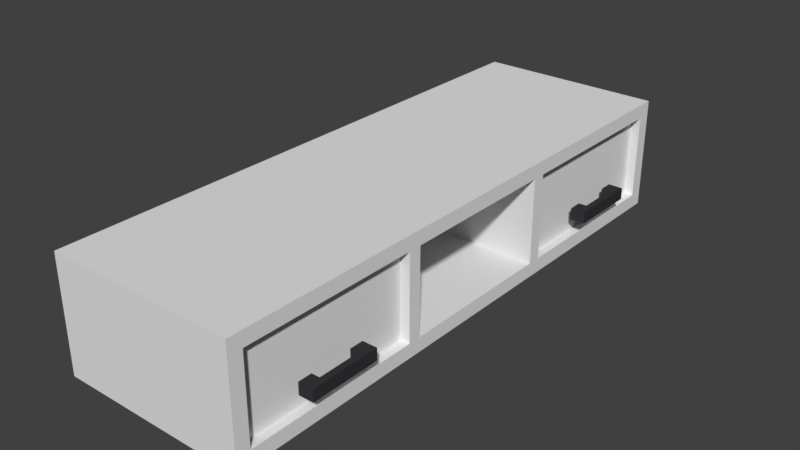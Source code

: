 # Source: upperCupboard.blend  (saved by Blender 2.79.0; exported with 4.5.12 LTS)
import bpy
from mathutils import Matrix  # noqa: F401  (used for matrix-valued properties, if any)

bpy.ops.wm.read_factory_settings(use_empty=True)
scene = bpy.context.scene
scene.name = 'Scene'

# ---- collections
col_collection_1 = bpy.data.collections.new('Collection 1'); scene.collection.children.link(col_collection_1)

# ---- materials (node trees are filled in below, after node groups)
mat_material = bpy.data.materials.new('Material')
mat_material.alpha_threshold = 0.0
mat_material.use_transparent_shadow = False
mat_material.roughness = 0.5
mat_material.line_color = (0.0, 0.0, 0.0, 1.0)
mat_material_012 = bpy.data.materials.new('Material.012')
mat_material_012.alpha_threshold = 0.0
mat_material_012.use_transparent_shadow = False
mat_material_012.diffuse_color = (0.0356, 0.0356, 0.04092, 1.0)
mat_material_012.roughness = 0.5
mat_material_001 = bpy.data.materials.new('Material.001')
mat_material_001.alpha_threshold = 0.0
mat_material_001.use_transparent_shadow = False
mat_material_001.diffuse_color = (0.0356, 0.0356, 0.04092, 1.0)
mat_material_001.roughness = 0.5

# ---- material node trees

# ---- world
world_world = bpy.data.worlds.new('World'); scene.world = world_world
world_world.color = (0.05088, 0.05088, 0.05088)
world_world.use_sun_shadow = False
world_world.sun_shadow_jitter_overblur = 0.0
world_world.cycles.sampling_method = 'MANUAL'

# ---- meshes
me_cube = bpy.data.meshes.new('Cube')
me_cube.from_pydata([(1.0, 1.0, -1.0), (1.0, -1.0, -1.0), (-1.0, -1.0, -1.0), (-1.0, 1.0, -1.0), (1.0, 1.0, 1.0), (1.0, -1.0, 1.0), (-1.0, -1.0, 1.0), (-1.0, 1.0, 1.0), (1.0, 1.0, 0.75), (1.0, -1.0, 0.75), (-1.0, -1.0, 0.75), (-1.0, 1.0, 0.75), (1.0, 1.0, -0.75), (1.0, -1.0, -0.75), (-1.0, -1.0, -0.75), (-1.0, 1.0, -0.75), (1.0, -0.95, -1.0), (-1.0, -0.95, -1.0), (1.0, -0.95, 1.0), (-1.0, -0.95, 1.0), (-1.0, -0.95, 0.75), (1.0, -0.95, 0.75), (1.0, -0.95, -0.75), (-1.0, -0.95, -0.75), (-1.0, 0.95, -1.0), (-1.0, 0.95, 1.0), (-1.0, 0.95, 0.75), (-1.0, 0.95, -0.75), (1.0, 0.95, -1.0), (1.0, 0.95, 1.0), (1.0, 0.95, 0.75), (1.0, 0.95, -0.75), (1.0, -0.33, -1.0), (1.0, -0.33, 1.0), (1.0, -0.33, 0.75), (1.0, -0.33, -0.75), (-1.0, -0.33, -1.0), (-1.0, -0.33, 1.0), (-1.0, -0.33, 0.75), (-1.0, -0.33, -0.75), (-1.0, 0.33, -1.0), (-1.0, 0.33, 1.0), (-1.0, 0.33, 0.75), (-1.0, 0.33, -0.75), (1.0, 0.33, -1.0), (1.0, 0.33, 1.0), (1.0, 0.33, 0.75), (1.0, 0.33, -0.75), (1.0, -0.33, -1.0), (1.0, -0.33, 1.0), (1.0, -0.33, 0.75), (1.0, -0.33, -0.75), (-1.0, -0.33, -1.0), (-1.0, -0.33, 1.0), (-1.0, -0.33, 0.75), (-1.0, -0.33, -0.75), (-1.0, 0.33, -1.0), (-1.0, 0.33, 1.0), (-1.0, 0.33, 0.75), (-1.0, 0.33, -0.75), (1.0, 0.33, -1.0), (1.0, 0.33, 1.0), (1.0, 0.33, 0.75), (1.0, 0.33, -0.75), (1.0, -0.33, -1.0), (1.0, -0.33, 1.0), (1.0, -0.33, 0.75), (1.0, -0.33, -0.75), (-1.0, -0.33, -1.0), (-1.0, -0.33, 1.0), (-1.0, -0.33, 0.75), (-1.0, -0.33, -0.75), (-1.0, 0.33, -1.0), (-1.0, 0.33, 1.0), (-1.0, 0.33, 0.75), (-1.0, 0.33, -0.75), (1.0, 0.33, -1.0), (1.0, 0.33, 1.0), (1.0, 0.33, 0.75), (1.0, 0.33, -0.75), (1.0, -0.95, -1.0), (1.0, -0.95, 1.0), (1.0, -0.95, 0.75), (1.0, -0.95, -0.75), (-1.0, -0.95, -1.0), (-1.0, -0.95, 1.0), (-1.0, -0.95, 0.75), (-1.0, -0.95, -0.75), (-1.0, 0.95, -1.0), (-1.0, 0.95, 1.0), (-1.0, 0.95, 0.75), (-1.0, 0.95, -0.75), (1.0, 0.95, -1.0), (1.0, 0.95, 1.0), (1.0, 0.95, 0.75), (1.0, 0.95, -0.75), (1.0, 1.0, 0.75), (1.0, -1.0, 0.75), (-1.0, -1.0, 0.75), (-1.0, 1.0, 0.75), (1.0, -0.95, 0.75), (-1.0, -0.95, 0.75), (1.0, 0.95, 0.75), (-1.0, 0.95, 0.75), (-1.0, -0.33, 0.75), (1.0, -0.33, 0.75), (1.0, 0.33, 0.75), (-1.0, 0.33, 0.75), (-1.0, -0.33, 0.75), (1.0, -0.2842, 0.75), (1.0, 0.2842, 0.75), (-1.0, 0.33, 0.75), (-1.0, -0.33, 0.75), (0.9, -0.33, 0.75), (0.9, 0.33, 0.75), (-1.0, 0.33, 0.75), (-1.0, -0.95, 0.75), (0.9, -0.95, 0.75), (0.9, 0.95, 0.75), (-1.0, 0.95, 0.75), (1.0, -0.95, -0.75), (-1.0, -0.95, -0.75), (1.0, 0.95, -0.75), (-1.0, 0.95, -0.75), (-1.0, -0.33, -0.75), (1.0, -0.33, -0.75), (1.0, 0.33, -0.75), (-1.0, 0.33, -0.75), (-1.0, -0.33, -0.75), (1.0, -0.2842, -0.75), (1.0, 0.2842, -0.75), (-1.0, 0.33, -0.75), (-1.0, -0.33, -0.75), (0.9, -0.33, -0.75), (0.9, 0.33, -0.75), (-1.0, 0.33, -0.75), (-1.0, -0.95, -0.75), (0.9, -0.95, -0.75), (0.9, 0.95, -0.75), (-1.0, 0.95, -0.75), (1.0, 1.0, -0.75), (1.0, -1.0, -0.75), (-1.0, -1.0, -0.75), (-1.0, 1.0, -0.75), (1.0, -0.33, -1.0), (1.0, -0.33, 1.0), (1.0, -0.33, 0.75), (1.0, -0.33, -0.75), (-1.0, -0.33, -1.0), (-1.0, -0.33, 1.0), (-1.0, -0.33, 0.75), (-1.0, -0.33, -0.75), (-1.0, -0.33, 0.75), (-0.7718, -0.2842, 0.75), (-0.7718, -0.2842, -0.75), (-1.0, -0.33, -0.75), (-1.0, 0.33, -1.0), (-1.0, 0.33, 1.0), (-1.0, 0.33, 0.75), (-1.0, 0.33, -0.75), (-1.0, 0.33, 0.75), (-1.0, 0.33, -0.75), (1.0, 0.33, -1.0), (1.0, 0.33, 1.0), (1.0, 0.33, 0.75), (1.0, 0.33, -0.75), (-0.7718, 0.2842, 0.75), (-0.7718, 0.2842, -0.75)], [], [(16, 1, 2, 17), (18, 19, 6, 5), (21, 18, 5, 9), (9, 5, 6, 10), (26, 25, 7, 11), (12, 0, 3, 15), (4, 8, 11, 7), (103, 26, 11, 99), (97, 9, 10, 98), (100, 21, 9, 97), (16, 22, 13, 1), (1, 13, 14, 2), (24, 27, 15, 3), (140, 12, 15, 143), (2, 14, 23, 17), (80, 83, 22, 16), (117, 82, 21, 100), (98, 10, 20, 101), (10, 6, 19, 20), (82, 81, 18, 21), (81, 85, 19, 18), (80, 16, 17, 84), (0, 28, 24, 3), (4, 7, 25, 29), (8, 4, 29, 30), (96, 8, 30, 102), (0, 12, 31, 28), (88, 91, 27, 24), (119, 90, 26, 103), (90, 89, 25, 26), (70, 69, 37, 38), (112, 70, 38, 104), (68, 71, 39, 36), (48, 32, 36, 52), (49, 53, 37, 33), (50, 49, 33, 34), (109, 50, 34, 105), (48, 51, 35, 32), (76, 79, 47, 44), (114, 78, 46, 106), (78, 77, 45, 46), (77, 73, 41, 45), (76, 44, 40, 72), (58, 57, 41, 42), (111, 58, 42, 107), (56, 59, 43, 40), (36, 39, 55, 52), (104, 38, 54, 108), (38, 37, 53, 54), (144, 147, 51, 48), (153, 146, 50, 109), (146, 145, 49, 50), (145, 149, 53, 49), (144, 48, 52, 148), (44, 60, 56, 40), (45, 41, 57, 61), (46, 45, 61, 62), (106, 46, 62, 110), (44, 47, 63, 60), (156, 159, 59, 56), (160, 158, 58, 111), (158, 157, 57, 58), (84, 87, 71, 68), (116, 86, 70, 112), (86, 85, 69, 70), (32, 64, 68, 36), (33, 37, 69, 65), (34, 33, 65, 66), (105, 34, 66, 113), (32, 35, 67, 64), (92, 76, 72, 88), (93, 89, 73, 77), (94, 93, 77, 78), (118, 94, 78, 114), (92, 95, 79, 76), (42, 41, 73, 74), (107, 42, 74, 115), (40, 43, 75, 72), (20, 19, 85, 86), (101, 20, 86, 116), (17, 23, 87, 84), (64, 80, 84, 68), (65, 69, 85, 81), (66, 65, 81, 82), (113, 66, 82, 117), (64, 67, 83, 80), (28, 31, 95, 92), (102, 30, 94, 118), (30, 29, 93, 94), (29, 25, 89, 93), (28, 92, 88, 24), (74, 73, 89, 90), (115, 74, 90, 119), (72, 75, 91, 88), (135, 115, 119, 139), (122, 102, 118, 138), (133, 113, 117, 137), (121, 101, 116, 136), (127, 107, 115, 135), (138, 118, 114, 134), (125, 105, 113, 133), (136, 116, 112, 132), (161, 160, 111, 131), (126, 106, 110, 130), (154, 153, 109, 129), (124, 104, 108, 128), (131, 111, 107, 127), (134, 114, 106, 126), (129, 109, 105, 125), (132, 112, 104, 124), (139, 119, 103, 123), (140, 96, 102, 122), (142, 98, 101, 121), (137, 117, 100, 120), (8, 96, 99, 11), (120, 100, 97, 141), (141, 97, 98, 142), (123, 103, 99, 143), (27, 123, 143, 15), (13, 141, 142, 14), (22, 120, 141, 13), (83, 137, 120, 22), (14, 142, 121, 23), (12, 140, 122, 31), (91, 139, 123, 27), (71, 132, 124, 39), (51, 129, 125, 35), (79, 134, 126, 47), (59, 131, 127, 43), (39, 124, 128, 55), (147, 154, 129, 51), (47, 126, 130, 63), (159, 161, 131, 59), (87, 136, 132, 71), (35, 125, 133, 67), (95, 138, 134, 79), (43, 127, 135, 75), (23, 121, 136, 87), (67, 133, 137, 83), (31, 122, 138, 95), (75, 135, 139, 91), (96, 140, 143, 99), (55, 128, 155, 151), (165, 167, 154, 147), (167, 166, 153, 154), (128, 108, 152, 155), (54, 53, 149, 150), (108, 54, 150, 152), (52, 55, 151, 148), (162, 144, 148, 156), (163, 157, 149, 145), (164, 163, 145, 146), (166, 164, 146, 153), (162, 165, 147, 144), (60, 63, 165, 162), (110, 62, 164, 166), (62, 61, 163, 164), (61, 57, 157, 163), (60, 162, 156, 56), (130, 110, 166, 167), (63, 130, 167, 165), (151, 155, 161, 159), (155, 152, 160, 161), (150, 149, 157, 158), (152, 150, 158, 160), (148, 151, 159, 156)])
_uv = me_cube.uv_layers.new(name='UVMap')
_uv.uv.foreach_set('vector', [0.9601, 0.0, 0.9684, 0.0, 0.9684, 0.3395, 0.9601, 0.3395, 0.8683, 0.594, 0.8683, 0.9335, 0.86, 0.9335, 0.86, 0.594, 0.8319, 0.594, 0.8319, 0.6365, 0.8236, 0.6365, 0.8236, 0.594, 0.7737, 0.3395, 0.8153, 0.3395, 0.8153, 0.6789, 0.7737, 0.6789, 0.8319, 0.6365, 0.8319, 0.594, 0.8403, 0.594, 0.8403, 0.6365, 0.7321, 0.3395, 0.7737, 0.3395, 0.7737, 0.6789, 0.7321, 0.6789, 0.8683, 0.594, 0.9099, 0.594, 0.9099, 0.9335, 0.8683, 0.9335, 0.0, 0.0, 0.0, 0.0, 0.0, 0.0, 0.0, 0.0, 0.0, 0.0, 0.0, 0.0, 0.0, 0.0, 0.0, 0.0, 0.0, 0.0, 0.0, 0.0, 0.0, 0.0, 0.0, 0.0, 0.8486, 0.6365, 0.8486, 0.594, 0.8569, 0.594, 0.8569, 0.6365, 0.9099, 0.3395, 0.9515, 0.3395, 0.9515, 0.6789, 0.9099, 0.6789, 0.7205, 0.6789, 0.7205, 0.6365, 0.7288, 0.6365, 0.7288, 0.6789, 0.0, 0.0, 0.0, 0.0, 0.0, 0.0, 0.0, 0.0, 0.8403, 0.6365, 0.8403, 0.594, 0.8486, 0.594, 0.8486, 0.6365, 0.0, 0.0, 0.0, 0.0, 0.0, 0.0, 0.0, 0.0, 0.0, 0.0, 0.0, 0.0, 0.0, 0.0, 0.0, 0.0, 0.0, 0.0, 0.0, 0.0, 0.0, 0.0, 0.0, 0.0, 0.7121, 0.6789, 0.7121, 0.6365, 0.7205, 0.6365, 0.7205, 0.6789, 0.0, 0.0, 0.0, 0.0, 0.0, 0.0, 0.0, 0.0, 0.0, 0.0, 0.0, 0.0, 0.0, 0.0, 0.0, 0.0, 0.0, 0.0, 0.0, 0.0, 0.0, 0.0, 0.0, 0.0, 0.9684, 0.0, 0.9767, 0.0, 0.9767, 0.3395, 0.9684, 0.3395, 0.9765, 0.3395, 0.9765, 0.6789, 0.9681, 0.6789, 0.9681, 0.3395, 0.8153, 0.6365, 0.8153, 0.594, 0.8236, 0.594, 0.8236, 0.6365, 0.0, 0.0, 0.0, 0.0, 0.0, 0.0, 0.0, 0.0, 0.3111, 0.9372, 0.3111, 0.8948, 0.3195, 0.8948, 0.3195, 0.9372, 0.0, 0.0, 0.0, 0.0, 0.0, 0.0, 0.0, 0.0, 0.0, 0.0, 0.0, 0.0, 0.0, 0.0, 0.0, 0.0, 0.0, 0.0, 0.0, 0.0, 0.0, 0.0, 0.0, 0.0, 0.0, 0.0, 0.0, 0.0, 0.0, 0.0, 0.0, 0.0, 0.0, 0.0, 0.0, 0.0, 0.0, 0.0, 0.0, 0.0, 0.0, 0.0, 0.0, 0.0, 0.0, 0.0, 0.0, 0.0, 0.0, 0.0, 0.0, 0.0, 0.0, 0.0, 0.0, 0.0, 0.0, 0.0, 0.0, 0.0, 0.0, 0.0, 0.0, 0.0, 0.0, 0.0, 0.0, 0.0, 0.0, 0.0, 0.0, 0.0, 0.0, 0.0, 0.0, 0.0, 0.0, 0.0, 0.0, 0.0, 0.0, 0.0, 0.0, 0.0, 0.0, 0.0, 0.0, 0.0, 0.0, 0.0, 0.0, 0.0, 0.0, 0.0, 0.0, 0.0, 0.0, 0.0, 0.0, 0.0, 0.0, 0.0, 0.0, 0.0, 0.0, 0.0, 0.0, 0.0, 0.0, 0.0, 0.0, 0.0, 0.0, 0.0, 0.0, 0.0, 0.0, 0.0, 0.0, 0.0, 0.0, 0.0, 0.0, 0.0, 0.0, 0.0, 0.0, 0.0, 0.0, 0.0, 0.0, 0.0, 0.0, 0.0, 0.0, 0.0, 0.0, 0.0, 0.0, 0.0, 0.0, 0.0, 0.0, 0.0, 0.0, 0.0, 0.0, 0.0, 0.0, 0.0, 0.0, 0.0, 0.0, 0.0, 0.0, 0.0, 0.0, 0.0, 0.0, 0.0, 0.0, 0.0, 0.0, 0.0, 0.0, 0.0, 0.0, 0.0, 0.0, 0.0, 0.0, 0.0, 0.0, 0.0, 0.0, 0.0, 0.0, 0.0, 0.0, 0.0, 0.0, 0.0, 0.0, 0.0, 0.4749, 0.6402, 0.4825, 0.9409, 0.4825, 0.9409, 0.4749, 0.9409, 0.0, 0.0, 0.0, 0.0, 0.0, 0.0, 0.0, 0.0, 0.0, 0.0, 0.0, 0.0, 0.0, 0.0, 0.0, 0.0, 0.0, 0.0, 0.0, 0.0, 0.0, 0.0, 0.0, 0.0, 0.0, 0.0, 0.0, 0.0, 0.0, 0.0, 0.0, 0.0, 0.0, 0.0, 0.0, 0.0, 0.0, 0.0, 0.0, 0.0, 0.0, 0.0, 0.0, 0.0, 0.0, 0.0, 0.0, 0.0, 0.0, 0.0, 0.0, 0.0, 0.0, 0.0, 0.0, 0.0, 0.0, 0.0, 0.0, 0.0, 0.0, 0.0, 0.0, 0.0, 0.0, 0.0, 0.0, 0.0, 0.0, 0.0, 0.0, 0.0, 0.0, 0.0, 0.0, 0.0, 0.0, 0.0, 0.0, 0.0, 0.0, 0.0, 0.0, 0.0, 0.0, 0.0, 0.0, 0.0, 0.9515, 0.8894, 0.9099, 0.8894, 0.9099, 0.7841, 0.9515, 0.7841, 0.0, 0.0, 0.0, 0.0, 0.0, 0.0, 0.0, 0.0, 0.9515, 0.7841, 0.9099, 0.7841, 0.9099, 0.6789, 0.9515, 0.6789, 0.0, 0.0, 0.0, 0.0, 0.0, 0.0, 0.0, 0.0, 0.0, 0.0, 0.0, 0.0, 0.0, 0.0, 0.0, 0.0, 0.0, 0.0, 0.0, 0.0, 0.0, 0.0, 0.0, 0.0, 0.0, 0.0, 0.0, 0.0, 0.0, 0.0, 0.0, 0.0, 0.0, 0.0, 0.0, 0.0, 0.0, 0.0, 0.0, 0.0, 0.8153, 3.035e-08, 0.9185, 0.0, 0.9185, 0.3395, 0.8153, 0.3395, 0.8153, 0.0, 0.8153, 0.3395, 0.7121, 0.3395, 0.7121, 4.047e-08, 0.2612, 1.0, 0.2196, 1.0, 0.2196, 0.8948, 0.2612, 0.8948, 0.2779, 1.0, 0.2612, 1.0, 0.2612, 0.8948, 0.2779, 0.8948, 0.9185, 0.2105, 0.9601, 0.2105, 0.9601, 0.3157, 0.9185, 0.3157, 0.0, 0.0, 0.0, 0.0, 0.0, 0.0, 0.0, 0.0, 0.0, 0.0, 0.0, 0.0, 0.0, 0.0, 0.0, 0.0, 0.0, 0.0, 0.0, 0.0, 0.0, 0.0, 0.0, 0.0, 0.0, 0.0, 0.0, 0.0, 0.0, 0.0, 0.0, 0.0, 0.0, 0.0, 0.0, 0.0, 0.0, 0.0, 0.0, 0.0, 0.0, 0.0, 0.0, 0.0, 0.0, 0.0, 0.0, 0.0, 0.7121, 0.6789, 0.609, 0.6789, 0.609, 0.3395, 0.7121, 0.3395, 0.7121, 0.0, 0.7121, 0.3395, 0.609, 0.3395, 0.609, 3.035e-08, 0.9185, 5.058e-09, 0.9601, 0.0, 0.9601, 0.1052, 0.9185, 0.1052, 0.2945, 0.8948, 0.3111, 0.8948, 0.3111, 1.0, 0.2945, 1.0, 0.9185, 0.1052, 0.9601, 0.1052, 0.9601, 0.2105, 0.9185, 0.2105, 0.0, 0.0, 0.0, 0.0, 0.0, 0.0, 0.0, 0.0, 0.0, 0.0, 0.0, 0.0, 0.0, 0.0, 0.0, 0.0, 0.0, 0.0, 0.0, 0.0, 0.0, 0.0, 0.0, 0.0, 0.0, 0.0, 0.0, 0.0, 0.0, 0.0, 0.0, 0.0, 0.0, 0.0, 0.0, 0.0, 0.0, 0.0, 0.0, 0.0, 0.4742, 0.9694, 0.4326, 0.9694, 0.4326, 0.8642, 0.4742, 0.8642, 0.0, 0.0, 0.0, 0.0, 0.0, 0.0, 0.0, 0.0, 0.9515, 0.9946, 0.9099, 0.9946, 0.9099, 0.8894, 0.9515, 0.8894, 0.6023, 0.6789, 0.6023, 0.9335, 0.4992, 0.9335, 0.4992, 0.6789, 0.9515, 0.594, 0.9515, 0.3395, 0.9681, 0.3395, 0.9681, 0.594, 0.4326, 0.6402, 0.4326, 0.8948, 0.3295, 0.8948, 0.3295, 0.6402, 0.0, 0.0, 0.0, 0.0, 0.0, 0.0, 0.0, 0.0, 0.0, 0.0, 0.0, 0.0, 0.0, 0.0, 0.0, 0.0, 0.7055, 0.6789, 0.7055, 0.9335, 0.6023, 0.9335, 0.6023, 0.6789, 0.4825, 0.8948, 0.4825, 0.6402, 0.4992, 0.6402, 0.4992, 0.8948, 0.7121, 0.9335, 0.7121, 0.6789, 0.8153, 0.6789, 0.8153, 0.9335, 0.0, 0.0, 0.0, 0.0, 0.0, 0.0, 0.0, 0.0, 0.9993, 0.6789, 0.9993, 0.9335, 0.9917, 0.9335, 0.9917, 0.6789, 0.2496, 0.6402, 0.0, 0.6402, 0.0, 0.3395, 0.2496, 0.3395, 0.0, 0.0, 0.0, 0.0, 0.0, 0.0, 0.0, 0.0, 0.0, 0.0, 0.0, 0.0, 0.0, 0.0, 0.0, 0.0, 0.7155, 0.594, 0.7155, 0.3395, 0.7321, 0.3395, 0.7321, 0.594, 0.9924, 0.594, 0.9924, 0.3395, 1.0, 0.3395, 1.0, 0.594, 0.0, 0.0, 0.0, 0.0, 0.0, 0.0, 0.0, 0.0, 0.0, 0.0, 0.0, 0.0, 0.0, 0.0, 0.0, 0.0, 0.985, 0.0, 0.985, 0.2546, 0.9767, 0.2546, 0.9767, 0.0, 0.9834, 0.9335, 0.9834, 0.6789, 0.9917, 0.6789, 0.9917, 0.9335, 0.9515, 0.8486, 0.9515, 0.594, 0.9681, 0.594, 0.9681, 0.8486, 0.0, 0.0, 0.0, 0.0, 0.0, 0.0, 0.0, 0.0, 0.9924, 0.3395, 0.9924, 0.594, 0.9841, 0.594, 0.9841, 0.3395, 0.2496, 0.0, 0.4992, 9.105e-08, 0.4992, 0.3395, 0.2496, 0.3395, 0.985, 0.2546, 0.985, 0.0, 0.9933, 0.0, 0.9933, 0.2546, 0.0, 0.0, 0.0, 0.0, 0.0, 0.0, 0.0, 0.0, 0.0, 0.0, 0.0, 0.0, 0.0, 0.0, 0.0, 0.0, 0.0, 0.0, 0.0, 0.0, 0.0, 0.0, 0.0, 0.0, 0.0, 0.0, 0.0, 0.0, 0.0, 0.0, 0.0, 0.0, 0.0, 0.0, 0.0, 0.0, 0.0, 0.0, 0.0, 0.0, 0.0, 0.0, 0.0, 0.0, 0.0, 0.0, 0.0, 0.0, 0.0, 0.0, 0.0, 0.0, 0.0, 0.0, 0.0, 0.0, 0.0, 0.0, 0.0, 0.0, 0.0, 0.0, 0.0, 0.0, 0.0, 0.0, 0.0, 0.0, 0.0, 0.0, 0.0, 0.0, 0.0, 0.0, 0.0, 0.0, 0.0, 0.0, 0.0, 0.0, 0.0, 0.0, 0.0, 0.0, 0.0, 0.0, 0.0, 0.0, 0.0, 0.0, 0.0, 0.0, 0.0, 0.0, 0.0, 0.0, 0.9757, 0.9796, 0.9834, 0.6789, 0.9834, 0.9796, 0.9757, 0.9796, 0.0, 0.0, 0.0, 0.0, 0.0, 0.0, 0.0, 0.0, 0.0, 0.0, 0.0, 0.0, 0.0, 0.0, 0.0, 0.0, 0.0, 0.0, 0.0, 0.0, 0.0, 0.0, 0.0, 0.0, 0.0, 0.0, 0.0, 0.0, 0.0, 0.0, 0.0, 0.0, 0.2945, 1.0, 0.2779, 1.0, 0.2779, 0.8948, 0.2945, 0.8948, 0.0, 0.0, 0.0, 0.0, 0.0, 0.0, 0.0, 0.0, 0.0, 0.0, 0.0, 0.0, 0.0, 0.0, 0.0, 0.0, 0.9681, 0.9539, 0.9515, 0.9539, 0.9515, 0.8486, 0.9681, 0.8486, 0.0, 0.0, 0.0, 0.0, 0.0, 0.0, 0.0, 0.0, 0.0, 0.0, 0.0, 0.0, 0.0, 0.0, 0.0, 0.0, 0.0, 0.0, 0.2496, 8.093e-08, 0.2496, 0.3395, 0.0, 0.3395, 0.0, 0.0, 0.0, 0.0, 0.0, 0.0, 0.0, 0.0, 0.1098, 0.9409, 0.1174, 0.6402, 0.212, 0.6402, 0.2196, 0.9409, 0.9099, 0.3395, 0.9099, 0.594, 0.8153, 0.594, 0.8153, 0.3395, 0.0, 0.0, 0.0, 0.0, 0.0, 0.0, 0.0, 0.0, 0.0, 0.0, 0.0, 0.0, 0.0, 0.0, 0.0, 0.0, 0.0, 0.0, 0.0, 0.0, 0.0, 0.0, 0.0, 0.0, 0.0, 0.0, 0.0, 0.0, 0.0, 0.0, 0.0, 0.0, 0.4992, 0.0, 0.609, 0.0, 0.609, 0.3395, 0.4992, 0.3395, 0.609, 0.3395, 0.609, 0.6789, 0.4992, 0.6789, 0.4992, 0.3395, 0.8569, 0.903, 0.8153, 0.903, 0.8153, 0.7909, 0.8569, 0.7909, 0.1022, 0.6402, 0.1098, 0.9409, 0.0, 0.9409, 0.007613, 0.6402, 0.8153, 0.6789, 0.8569, 0.6789, 0.8569, 0.7909, 0.8153, 0.7909, 0.0, 0.0, 0.0, 0.0, 0.0, 0.0, 0.0, 0.0, 0.9841, 0.6402, 0.9765, 0.6402, 0.9765, 0.6402, 0.9841, 0.3395, 0.0, 0.0, 0.0, 0.0, 0.0, 0.0, 0.0, 0.0, 0.0, 0.0, 0.0, 0.0, 0.0, 0.0, 0.0, 0.0, 0.0, 0.0, 0.0, 0.0, 0.0, 0.0, 0.0, 0.0, 0.2496, 0.3395, 0.4992, 0.3395, 0.4992, 0.6402, 0.2496, 0.6402, 0.9757, 0.9796, 0.9681, 0.9796, 0.9681, 0.6789, 0.9757, 0.9796, 0.0, 0.0, 0.0, 0.0, 0.0, 0.0, 0.0, 0.0, 0.3295, 0.6402, 0.3295, 0.8948, 0.2196, 0.8948, 0.2196, 0.6402, 0.4742, 0.8642, 0.4326, 0.8642, 0.4326, 0.7522, 0.4742, 0.7522, 0.0, 0.0, 0.0, 0.0, 0.0, 0.0, 0.0, 0.0, 0.4742, 0.7522, 0.4326, 0.7522, 0.4326, 0.6402, 0.4742, 0.6402])
me_cube.materials.append(mat_material)
me_cube.use_remesh_preserve_volume = False
me_cube.use_remesh_preserve_attributes = False
me_cube.use_mirror_vertex_groups = False
me_cube.update()
me_cube_007 = bpy.data.meshes.new('Cube.007')
me_cube_007.from_pydata([(-3.442, -1.0, -1.0), (-3.442, -1.0, 1.0), (-3.442, 1.0, -1.0), (-3.442, 1.0, 1.0), (1.0, -1.0, -1.0), (1.0, -1.0, 1.0), (1.0, 1.0, -1.0), (1.0, 1.0, 1.0), (-3.442, -1.0, 0.6), (-3.442, 1.0, 0.6), (1.0, 1.0, 0.6), (1.0, -1.0, 0.6), (-3.442, 1.0, -0.6), (1.0, 1.0, -0.6), (1.0, -1.0, -0.6), (-3.442, -1.0, -0.6), (-1.0, -1.0, -0.6), (-1.0, 1.0, -0.6), (1.0, 1.0, -0.6), (1.0, -1.0, -0.6), (-1.0, -1.0, 0.6), (-1.0, 1.0, 0.6), (1.0, 1.0, 0.6), (1.0, -1.0, 0.6)], [], [(8, 1, 3, 9), (9, 3, 7, 10), (10, 7, 5, 11), (11, 5, 1, 8), (2, 6, 4, 0), (7, 3, 1, 5), (23, 11, 8, 20), (22, 10, 11, 23), (21, 9, 10, 22), (20, 8, 9, 21), (0, 15, 12, 2), (2, 12, 13, 6), (6, 13, 14, 4), (4, 14, 15, 0), (15, 16, 17, 12), (12, 17, 18, 13), (13, 18, 19, 14), (14, 19, 16, 15), (16, 20, 21, 17), (17, 21, 22, 18), (18, 22, 23, 19), (19, 23, 20, 16)])
me_cube_007.materials.append(mat_material_012)
me_cube_007.use_remesh_preserve_volume = False
me_cube_007.use_remesh_preserve_attributes = False
me_cube_007.use_mirror_vertex_groups = False
me_cube_007.update()
me_cube_001 = bpy.data.meshes.new('Cube.001')
me_cube_001.from_pydata([(-3.442, -1.0, -1.0), (-3.442, -1.0, 1.0), (-3.442, 1.0, -1.0), (-3.442, 1.0, 1.0), (1.0, -1.0, -1.0), (1.0, -1.0, 1.0), (1.0, 1.0, -1.0), (1.0, 1.0, 1.0), (-3.442, -1.0, 0.6), (-3.442, 1.0, 0.6), (1.0, 1.0, 0.6), (1.0, -1.0, 0.6), (-3.442, 1.0, -0.6), (1.0, 1.0, -0.6), (1.0, -1.0, -0.6), (-3.442, -1.0, -0.6), (-1.0, -1.0, -0.6), (-1.0, 1.0, -0.6), (1.0, 1.0, -0.6), (1.0, -1.0, -0.6), (-1.0, -1.0, 0.6), (-1.0, 1.0, 0.6), (1.0, 1.0, 0.6), (1.0, -1.0, 0.6)], [], [(8, 1, 3, 9), (9, 3, 7, 10), (10, 7, 5, 11), (11, 5, 1, 8), (2, 6, 4, 0), (7, 3, 1, 5), (23, 11, 8, 20), (22, 10, 11, 23), (21, 9, 10, 22), (20, 8, 9, 21), (0, 15, 12, 2), (2, 12, 13, 6), (6, 13, 14, 4), (4, 14, 15, 0), (15, 16, 17, 12), (12, 17, 18, 13), (13, 18, 19, 14), (14, 19, 16, 15), (16, 20, 21, 17), (17, 21, 22, 18), (18, 22, 23, 19), (19, 23, 20, 16)])
me_cube_001.materials.append(mat_material_001)
me_cube_001.use_remesh_preserve_volume = False
me_cube_001.use_remesh_preserve_attributes = False
me_cube_001.use_mirror_vertex_groups = False
me_cube_001.update()

# ---- objects
ob_cube = bpy.data.objects.new('Cube', me_cube)
ob_holder3 = bpy.data.objects.new('holder3', me_cube_007)
ob_holder3_001 = bpy.data.objects.new('holder3.001', me_cube_001)

# ---- transforms, parenting, visibility, modifiers, constraints
ob_cube.location = (0.0, 0.0, 0.0)
ob_cube.scale = (0.5, 1.5, 0.3)
ob_cube.lock_rotations_4d = False
ob_cube.empty_display_type = 'ARROWS'
ob_cube.lineart.crease_threshold = 0.0
ob_holder3.location = (0.5516, -0.9703, -0.09916)
ob_holder3.rotation_euler = (1.571, -0.0, 0.0)
ob_holder3.scale = (0.01761, 0.03104, 0.1856)
ob_holder3.lineart.crease_threshold = 0.0
ob_holder3_001.location = (0.5516, 0.9795, -0.09916)
ob_holder3_001.rotation_euler = (1.571, -0.0, 0.0)
ob_holder3_001.scale = (0.01761, 0.03104, 0.1856)
ob_holder3_001.lineart.crease_threshold = 0.0

# ---- collection membership
col_collection_1.objects.link(ob_cube)
col_collection_1.objects.link(ob_holder3)
col_collection_1.objects.link(ob_holder3_001)

# ---- scene / render settings (as saved in the file)
scene.frame_start = 1; scene.frame_end = 250; scene.frame_set(1)
scene.render.engine = 'BLENDER_EEVEE_NEXT'
scene.render.resolution_percentage = 50
scene.render.dither_intensity = 0.0
scene.cycles.use_denoising = False
scene.cycles.samples = 128
scene.cycles.sampling_pattern = 'TABULATED_SOBOL'
scene.cycles.use_adaptive_sampling = False
scene.cycles.use_light_tree = False
scene.cycles.blur_glossy = 0.0
scene.cycles.sample_clamp_indirect = 0.0
scene.view_settings.view_transform = 'Standard'
bpy.context.view_layer.update()

# ---- added for rendering (the .blend has no active camera and no usable light): camera, sun
cam_auto = bpy.data.cameras.new('AutoCamera')
cam_auto.lens = 50.0
cam_auto.sensor_width = 36.0
cam_auto.clip_end = 1000.0
ob_auto_camera = bpy.data.objects.new('AutoCamera', cam_auto)
scene.collection.objects.link(ob_auto_camera)
ob_auto_camera.location = (3.03316, -3.59825, 2.39883)
ob_auto_camera.rotation_euler = (1.09748, -7.21219e-08, 0.694738)
scene.camera = ob_auto_camera
light_auto_sun = bpy.data.lights.new('AutoSun', 'SUN')
light_auto_sun.energy = 3.0
light_auto_sun.angle = 0.0523599
ob_auto_sun = bpy.data.objects.new('AutoSun', light_auto_sun)
scene.collection.objects.link(ob_auto_sun)
ob_auto_sun.rotation_euler = (0.872665, 0.174533, 0.523599)
bpy.context.view_layer.update()
